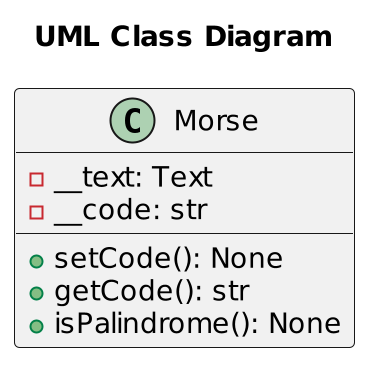

The diagram above was rendered by PlantUML. Its source (embedded in the PNG):
@startuml
scale 2
title "UML Class Diagram"
class Morse {
	-__text: Text
	-__code: str
	+setCode(): None
	+getCode(): str
	+isPalindrome(): None
}
@enduml